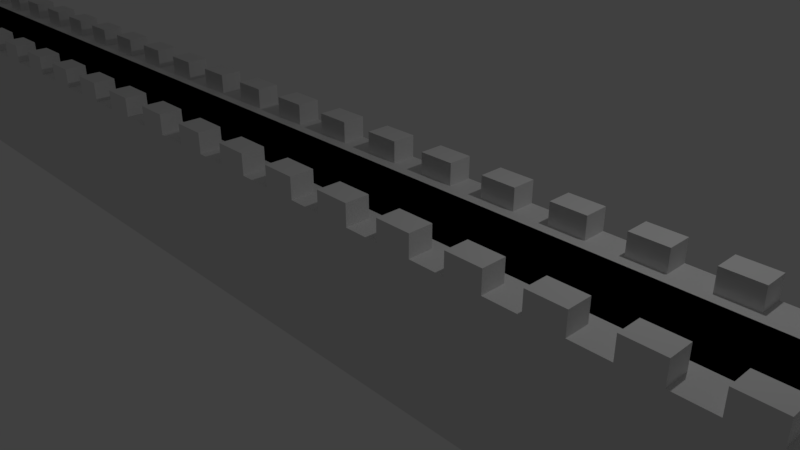 # Source: muro.blend  (saved by Blender 2.78.0; exported with 4.5.12 LTS)
import bpy
from mathutils import Matrix  # noqa: F401  (used for matrix-valued properties, if any)

bpy.ops.wm.read_factory_settings(use_empty=True)
scene = bpy.context.scene
scene.name = 'Scene'

# ---- collections
col_collection_1 = bpy.data.collections.new('Collection 1'); scene.collection.children.link(col_collection_1)

# ---- materials (node trees are filled in below, after node groups)
mat_material = bpy.data.materials.new('Material')
mat_material.alpha_threshold = 0.0
mat_material.use_transparent_shadow = False
mat_material.roughness = 0.5
mat_material.line_color = (0.0, 0.0, 0.0, 1.0)

# ---- material node trees

# ---- world
world_world = bpy.data.worlds.new('World'); scene.world = world_world
world_world.color = (0.05088, 0.05088, 0.05088)
world_world.use_sun_shadow = False
world_world.sun_shadow_jitter_overblur = 0.0
world_world.cycles.sampling_method = 'MANUAL'

# ---- cameras
cam_camera = bpy.data.cameras.new('Camera')
cam_camera.clip_end = 100.0
cam_camera.lens = 35.0
cam_camera.sensor_width = 32.0
cam_camera.sensor_height = 18.0
cam_camera.ortho_scale = 7.314
cam_camera.dof.focus_distance = 0.0
cam_camera.dof.aperture_fstop = 128.0

# ---- lights
light_lamp = bpy.data.lights.new('Lamp', 'POINT')
light_lamp.transmission_factor = 0.0
light_lamp.cutoff_distance = 30.0
light_lamp.energy = 100.0
light_lamp.shadow_buffer_clip_start = 1.001
light_lamp.shadow_soft_size = 0.1
light_lamp.shadow_maximum_resolution = 0.006
light_lamp.use_absolute_resolution = True

# ---- meshes
me_cube = bpy.data.meshes.new('Cube')
me_cube.from_pydata([(-11.73, 0.5, -1.0), (-11.73, -1.0, -1.0), (-13.73, -1.0, -1.0), (-13.73, 0.5, -1.0), (-11.73, 0.5, 1.0), (-11.73, -1.0, 1.0), (-13.73, -1.0, 1.0), (-13.73, 0.5, 1.0), (-12.23, 0.5, -1.0), (-12.73, 0.5, -1.0), (-13.23, 0.5, -1.0), (-12.23, -1.0, -1.0), (-12.73, -1.0, -1.0), (-13.23, -1.0, -1.0), (-12.23, 0.5, 1.0), (-12.73, 0.5, 1.0), (-13.23, 0.5, 1.0), (-12.23, -1.0, 1.0), (-12.73, -1.0, 1.0), (-13.23, -1.0, 1.0), (-11.73, -0.662, -1.0), (-13.73, -0.662, -1.0), (-11.73, -0.662, 1.0), (-13.73, -0.662, 1.0), (-12.23, -0.662, 1.0), (-12.73, -0.662, 1.0), (-13.23, -0.662, 1.0), (-13.73, -1.0, 1.0), (-13.23, -1.0, 1.0), (-13.73, -0.662, 1.0), (-13.23, -0.662, 1.0), (-13.73, -1.0, 1.0), (-13.23, -1.0, 1.0), (-13.73, -0.662, 1.0), (-13.23, -0.662, 1.0), (-13.73, -1.0, 1.3), (-13.23, -1.0, 1.3), (-13.73, -0.662, 1.3), (-13.23, -0.662, 1.3), (-12.23, -1.0, 1.0), (-12.73, -1.0, 1.0), (-12.23, -0.662, 1.0), (-12.73, -0.662, 1.0), (-12.23, -1.0, 1.3), (-12.73, -1.0, 1.3), (-12.23, -0.662, 1.3), (-12.73, -0.662, 1.3)], [], [(6, 19, 28, 27), (13, 2, 21, 3, 10, 9, 8, 0, 20, 1, 11, 12), (10, 3, 7, 16, 15, 14, 4, 0, 8, 9), (22, 5, 1, 20, 0, 4), (23, 7, 3, 21, 2, 6), (22, 24, 17, 5), (17, 24, 41, 39), (25, 26, 19, 18), (15, 16, 7, 23, 26, 25, 24, 22, 4, 14), (30, 29, 33, 34), (19, 26, 30, 28), (26, 23, 29, 30), (23, 6, 27, 29), (32, 34, 38, 36), (28, 30, 34, 32), (29, 27, 31, 33), (27, 28, 32, 31), (38, 37, 35, 36), (33, 31, 35, 37), (31, 32, 36, 35), (34, 33, 37, 38), (41, 42, 46, 45), (24, 25, 42, 41), (18, 17, 39, 40), (25, 18, 40, 42), (45, 46, 44, 43), (39, 41, 45, 43), (42, 40, 44, 46), (40, 39, 43, 44), (19, 6, 2, 13, 12, 11, 1, 5, 17, 18)])
me_cube.materials.append(mat_material)
me_cube.use_remesh_preserve_volume = False
me_cube.use_remesh_preserve_attributes = False
me_cube.use_mirror_vertex_groups = False
me_cube.update()

# ---- objects
ob_cube = bpy.data.objects.new('Cube', me_cube)
ob_lamp = bpy.data.objects.new('Lamp', light_lamp)
ob_camera = bpy.data.objects.new('Camera', cam_camera)

# ---- transforms, parenting, visibility, modifiers, constraints
ob_cube.location = (0.0, 0.0, 0.0)
ob_cube.lock_rotations_4d = False
ob_cube.empty_display_type = 'ARROWS'
ob_cube.lineart.crease_threshold = 0.0
_m = ob_cube.modifiers.new('Mirror', 'MIRROR')
_m.use_axis = (False, True, False)
_m = ob_cube.modifiers.new('Array', 'ARRAY')
_m.count = 16
_m.constant_offset_displace = (0.0, 0.0, 0.0)
ob_lamp.location = (4.076, 1.005, 5.904)
ob_lamp.rotation_euler = (0.6503, 0.05522, 1.866)
ob_lamp.lock_rotations_4d = False
ob_lamp.empty_display_type = 'ARROWS'
ob_lamp.color = (0.0, 0.0, 0.0, 0.0)
ob_lamp.lineart.crease_threshold = 0.0
ob_camera.location = (7.481, -6.508, 5.344)
ob_camera.rotation_euler = (1.109, 0.0, 0.8149)
ob_camera.lock_rotations_4d = False
ob_camera.empty_display_type = 'ARROWS'
ob_camera.color = (0.0, 0.0, 0.0, 0.0)
ob_camera.display_type = 'WIRE'
ob_camera.lineart.crease_threshold = 0.0

# ---- collection membership
col_collection_1.objects.link(ob_cube)
col_collection_1.objects.link(ob_lamp)
col_collection_1.objects.link(ob_camera)

# ---- scene / render settings (as saved in the file)
scene.camera = ob_camera
scene.frame_start = 1; scene.frame_end = 250; scene.frame_set(1)
scene.render.engine = 'BLENDER_EEVEE_NEXT'
scene.render.resolution_percentage = 50
scene.render.dither_intensity = 0.0
scene.cycles.use_denoising = False
scene.cycles.samples = 128
scene.cycles.sampling_pattern = 'TABULATED_SOBOL'
scene.cycles.light_sampling_threshold = 0.0
scene.cycles.use_adaptive_sampling = False
scene.cycles.use_light_tree = False
scene.cycles.blur_glossy = 0.0
scene.cycles.sample_clamp_indirect = 0.0
scene.view_settings.view_transform = 'Standard'
bpy.context.view_layer.update()

